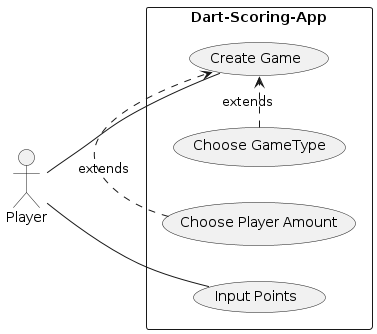

The diagram above was rendered by PlantUML. Its source (embedded in the PNG):
@startuml
left to right direction

actor "Player" as pl

rectangle Dart-Scoring-App {
    usecase "Create Game" as cg
    usecase "Input Points" as ip
    usecase "Choose GameType" as cgt
    usecase "Choose Player Amount" as cpa

    pl -- cg
    pl -- ip
    cgt .> cg : extends
    cpa .> cg : extends
}
@enduml